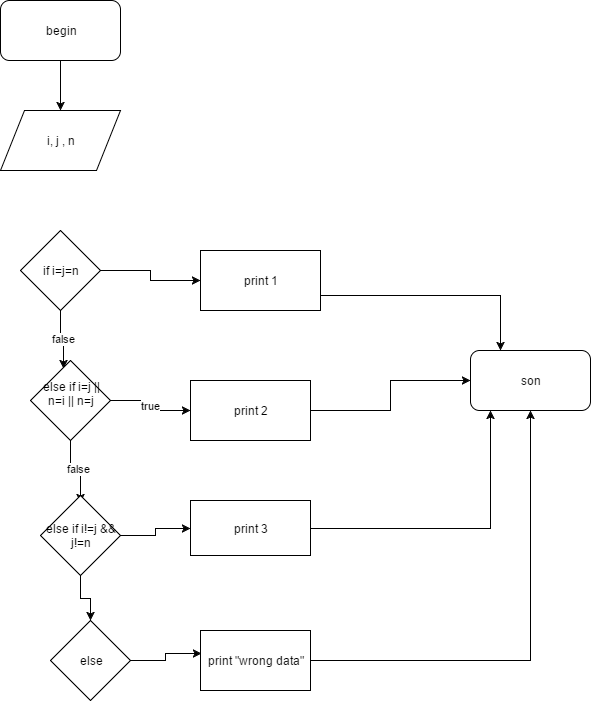

The diagram above was exported from draw.io. Its source (the exported page's mxGraphModel, read from the mxfile embedded in the PNG):
<mxGraphModel dx="1106" dy="589" grid="1" gridSize="10" guides="1" tooltips="1" connect="1" arrows="1" fold="1" page="1" pageScale="1" pageWidth="826" pageHeight="1169" background="#ffffff" math="0" shadow="0">
  <root>
    <mxCell id="0" />
    <mxCell id="1" parent="0" />
    <mxCell id="4" style="edgeStyle=orthogonalEdgeStyle;rounded=0;html=1;exitX=0.5;exitY=1;jettySize=auto;orthogonalLoop=1;" edge="1" parent="1" source="2" target="3">
      <mxGeometry relative="1" as="geometry" />
    </mxCell>
    <mxCell id="2" value="begin" style="rounded=1;whiteSpace=wrap;html=1;gradientColor=#ffffff;" vertex="1" parent="1">
      <mxGeometry x="80" y="10" width="120" height="60" as="geometry" />
    </mxCell>
    <mxCell id="3" value="i, j , n" style="shape=parallelogram;whiteSpace=wrap;html=1;gradientColor=#ffffff;" vertex="1" parent="1">
      <mxGeometry x="80" y="120" width="120" height="60" as="geometry" />
    </mxCell>
    <mxCell id="7" style="edgeStyle=orthogonalEdgeStyle;rounded=0;html=1;exitX=1;exitY=0.5;jettySize=auto;orthogonalLoop=1;" edge="1" parent="1" source="5" target="6">
      <mxGeometry relative="1" as="geometry" />
    </mxCell>
    <mxCell id="9" value="false" style="edgeStyle=orthogonalEdgeStyle;rounded=0;html=1;exitX=0.5;exitY=1;entryX=0.413;entryY=0.1;entryPerimeter=0;jettySize=auto;orthogonalLoop=1;" edge="1" parent="1" source="5" target="8">
      <mxGeometry relative="1" as="geometry" />
    </mxCell>
    <mxCell id="5" value="if i=j=n" style="rhombus;whiteSpace=wrap;html=1;gradientColor=#ffffff;" vertex="1" parent="1">
      <mxGeometry x="100" y="240" width="80" height="80" as="geometry" />
    </mxCell>
    <mxCell id="17" style="edgeStyle=orthogonalEdgeStyle;rounded=0;html=1;exitX=1;exitY=0.75;entryX=0.25;entryY=0;jettySize=auto;orthogonalLoop=1;" edge="1" parent="1" source="6" target="20">
      <mxGeometry relative="1" as="geometry">
        <mxPoint x="540" y="360" as="targetPoint" />
        <Array as="points">
          <mxPoint x="580" y="305" />
        </Array>
      </mxGeometry>
    </mxCell>
    <mxCell id="6" value="print 1" style="whiteSpace=wrap;html=1;gradientColor=#ffffff;" vertex="1" parent="1">
      <mxGeometry x="280" y="260" width="120" height="60" as="geometry" />
    </mxCell>
    <mxCell id="11" value="true" style="edgeStyle=orthogonalEdgeStyle;rounded=0;html=1;exitX=1;exitY=0.5;jettySize=auto;orthogonalLoop=1;" edge="1" parent="1" source="8" target="10">
      <mxGeometry relative="1" as="geometry" />
    </mxCell>
    <mxCell id="13" value="false" style="edgeStyle=orthogonalEdgeStyle;rounded=0;html=1;exitX=0.5;exitY=1;jettySize=auto;orthogonalLoop=1;entryX=0.5;entryY=0.088;entryPerimeter=0;" edge="1" parent="1" source="8" target="12">
      <mxGeometry relative="1" as="geometry">
        <mxPoint x="160" y="520" as="targetPoint" />
        <Array as="points">
          <mxPoint x="150" y="478" />
          <mxPoint x="160" y="478" />
        </Array>
      </mxGeometry>
    </mxCell>
    <mxCell id="8" value="else if i=j ||&lt;div&gt;n=i || n=j&lt;br&gt;&lt;div&gt;&lt;br&gt;&lt;/div&gt;&lt;/div&gt;" style="rhombus;whiteSpace=wrap;html=1;gradientColor=#ffffff;" vertex="1" parent="1">
      <mxGeometry x="110" y="370" width="80" height="80" as="geometry" />
    </mxCell>
    <mxCell id="18" style="edgeStyle=orthogonalEdgeStyle;rounded=0;html=1;exitX=1;exitY=0.5;jettySize=auto;orthogonalLoop=1;" edge="1" parent="1" source="10" target="20">
      <mxGeometry relative="1" as="geometry">
        <mxPoint x="540" y="380" as="targetPoint" />
        <Array as="points">
          <mxPoint x="470" y="420" />
          <mxPoint x="470" y="390" />
        </Array>
      </mxGeometry>
    </mxCell>
    <mxCell id="10" value="print 2" style="whiteSpace=wrap;html=1;gradientColor=#ffffff;" vertex="1" parent="1">
      <mxGeometry x="270" y="390" width="120" height="60" as="geometry" />
    </mxCell>
    <mxCell id="15" style="edgeStyle=orthogonalEdgeStyle;rounded=0;html=1;exitX=1;exitY=0.5;jettySize=auto;orthogonalLoop=1;" edge="1" parent="1" source="12" target="14">
      <mxGeometry relative="1" as="geometry" />
    </mxCell>
    <mxCell id="26" style="edgeStyle=orthogonalEdgeStyle;rounded=0;html=1;exitX=0.5;exitY=1;jettySize=auto;orthogonalLoop=1;" edge="1" parent="1" source="12" target="25">
      <mxGeometry relative="1" as="geometry" />
    </mxCell>
    <mxCell id="12" value="else if i!=j &amp;amp;&amp;amp;&lt;div&gt;j!=n&lt;/div&gt;" style="rhombus;whiteSpace=wrap;html=1;gradientColor=#ffffff;" vertex="1" parent="1">
      <mxGeometry x="120" y="505" width="80" height="80" as="geometry" />
    </mxCell>
    <mxCell id="19" style="edgeStyle=orthogonalEdgeStyle;rounded=0;html=1;exitX=1;exitY=0.5;entryX=0.25;entryY=1;entryPerimeter=0;jettySize=auto;orthogonalLoop=1;" edge="1" parent="1" source="14">
      <mxGeometry relative="1" as="geometry">
        <mxPoint x="570" y="420" as="targetPoint" />
      </mxGeometry>
    </mxCell>
    <mxCell id="14" value="print 3" style="whiteSpace=wrap;html=1;" vertex="1" parent="1">
      <mxGeometry x="270" y="510" width="120" height="55" as="geometry" />
    </mxCell>
    <mxCell id="20" value="son" style="rounded=1;whiteSpace=wrap;html=1;gradientColor=#ffffff;" vertex="1" parent="1">
      <mxGeometry x="550" y="360" width="120" height="60" as="geometry" />
    </mxCell>
    <mxCell id="28" style="edgeStyle=orthogonalEdgeStyle;rounded=0;html=1;exitX=1;exitY=0.5;entryX=0.008;entryY=0.383;entryPerimeter=0;jettySize=auto;orthogonalLoop=1;" edge="1" parent="1" source="25" target="27">
      <mxGeometry relative="1" as="geometry" />
    </mxCell>
    <mxCell id="25" value="else" style="rhombus;whiteSpace=wrap;html=1;gradientColor=#ffffff;" vertex="1" parent="1">
      <mxGeometry x="130" y="630" width="80" height="80" as="geometry" />
    </mxCell>
    <mxCell id="29" style="edgeStyle=orthogonalEdgeStyle;rounded=0;html=1;exitX=1;exitY=0.5;jettySize=auto;orthogonalLoop=1;" edge="1" parent="1" source="27" target="20">
      <mxGeometry relative="1" as="geometry" />
    </mxCell>
    <mxCell id="27" value="print &quot;wrong data&quot;" style="whiteSpace=wrap;html=1;gradientColor=#ffffff;" vertex="1" parent="1">
      <mxGeometry x="280" y="640" width="110" height="60" as="geometry" />
    </mxCell>
  </root>
</mxGraphModel>